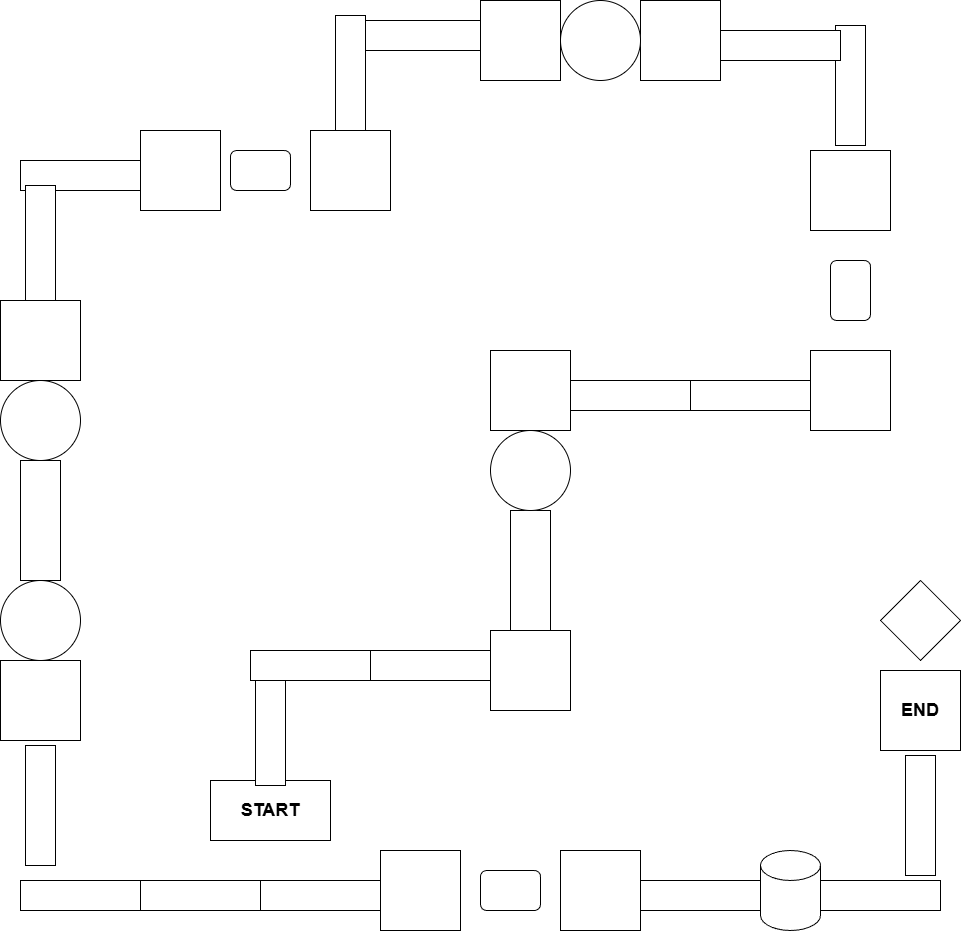

The diagram above was exported from draw.io. Its source (the exported page's mxGraphModel, read from the mxfile embedded in the PNG):
<mxGraphModel dx="1288" dy="664" grid="1" gridSize="10" guides="0" tooltips="1" connect="1" arrows="1" fold="1" page="1" pageScale="1" pageWidth="1000" pageHeight="970" background="#ffffff" math="0" shadow="0" adaptiveColors="auto">
  <root>
    <mxCell id="0" />
    <mxCell id="1" parent="0" />
    <mxCell id="2" value="&lt;h2&gt;&lt;font style=&quot;color: light-dark(rgb(0, 0, 0), rgb(0, 76, 153));&quot;&gt;START&lt;/font&gt;&lt;/h2&gt;" style="rounded=0;whiteSpace=wrap;html=1;fillColor=light-dark(#FFFFFF,#FFCC99);" parent="1" vertex="1">
      <mxGeometry x="220" y="790" width="120" height="60" as="geometry" />
    </mxCell>
    <mxCell id="3" value="" style="rounded=0;whiteSpace=wrap;html=1;rotation=90;strokeColor=light-dark(#000000,#E6E6E6);fillColor=light-dark(#FFFFFF,#CCCCCC);" parent="1" vertex="1">
      <mxGeometry x="220" y="720" width="120" height="30" as="geometry" />
    </mxCell>
    <mxCell id="4" value="" style="rounded=0;whiteSpace=wrap;html=1;rotation=-180;strokeColor=light-dark(#000000,#E6E6E6);fillColor=light-dark(#FFFFFF,#CCCCCC);" parent="1" vertex="1">
      <mxGeometry x="260" y="660" width="120" height="30" as="geometry" />
    </mxCell>
    <mxCell id="5" value="" style="rounded=0;whiteSpace=wrap;html=1;rotation=-180;strokeColor=light-dark(#000000,#E6E6E6);fillColor=light-dark(#FFFFFF,#CCCCCC);" parent="1" vertex="1">
      <mxGeometry x="380" y="660" width="120" height="30" as="geometry" />
    </mxCell>
    <mxCell id="6" value="" style="whiteSpace=wrap;html=1;aspect=fixed;fillColor=light-dark(#FFFFFF,#FFCC99);" parent="1" vertex="1">
      <mxGeometry x="500" y="640" width="80" height="80" as="geometry" />
    </mxCell>
    <mxCell id="8" value="" style="rounded=0;whiteSpace=wrap;html=1;rotation=90;fillColor=light-dark(#FFFFFF,#FFCC99);" parent="1" vertex="1">
      <mxGeometry x="480" y="560" width="120" height="40" as="geometry" />
    </mxCell>
    <mxCell id="9" value="" style="ellipse;whiteSpace=wrap;html=1;aspect=fixed;fillColor=light-dark(#FFFFFF,#CCCCFF);" parent="1" vertex="1">
      <mxGeometry x="500" y="440" width="80" height="80" as="geometry" />
    </mxCell>
    <mxCell id="10" value="" style="whiteSpace=wrap;html=1;aspect=fixed;fillColor=light-dark(#FFFFFF,#FFCC99);" parent="1" vertex="1">
      <mxGeometry x="500" y="360" width="80" height="80" as="geometry" />
    </mxCell>
    <mxCell id="11" value="" style="rounded=0;whiteSpace=wrap;html=1;rotation=-180;strokeColor=light-dark(#000000,#E6E6E6);fillColor=light-dark(#FFFFFF,#CCCCCC);" parent="1" vertex="1">
      <mxGeometry x="580" y="390" width="120" height="30" as="geometry" />
    </mxCell>
    <mxCell id="12" value="" style="rounded=0;whiteSpace=wrap;html=1;rotation=-180;strokeColor=light-dark(#000000,#E6E6E6);fillColor=light-dark(#FFFFFF,#CCCCCC);" parent="1" vertex="1">
      <mxGeometry x="700" y="390" width="120" height="30" as="geometry" />
    </mxCell>
    <mxCell id="14" value="" style="whiteSpace=wrap;html=1;aspect=fixed;fillColor=light-dark(#FFFFFF,#FFCC99);" parent="1" vertex="1">
      <mxGeometry x="820" y="360" width="80" height="80" as="geometry" />
    </mxCell>
    <mxCell id="16" value="" style="rounded=1;whiteSpace=wrap;html=1;fillColor=light-dark(#FFFFFF,#FF99CC);" parent="1" vertex="1">
      <mxGeometry x="840" y="270" width="40" height="60" as="geometry" />
    </mxCell>
    <mxCell id="17" value="" style="whiteSpace=wrap;html=1;aspect=fixed;fillColor=light-dark(#FFFFFF,#FFCC99);" parent="1" vertex="1">
      <mxGeometry x="820" y="160" width="80" height="80" as="geometry" />
    </mxCell>
    <mxCell id="18" value="" style="rounded=0;whiteSpace=wrap;html=1;rotation=90;strokeColor=light-dark(#000000,#E6E6E6);fillColor=light-dark(#FFFFFF,#CCCCCC);" parent="1" vertex="1">
      <mxGeometry x="800" y="80" width="120" height="30" as="geometry" />
    </mxCell>
    <mxCell id="19" value="" style="rounded=0;whiteSpace=wrap;html=1;rotation=0;strokeColor=light-dark(#000000,#E6E6E6);fillColor=light-dark(#FFFFFF,#CCCCCC);" parent="1" vertex="1">
      <mxGeometry x="730" y="40" width="120" height="30" as="geometry" />
    </mxCell>
    <mxCell id="20" value="" style="whiteSpace=wrap;html=1;aspect=fixed;fillColor=light-dark(#FFFFFF,#FFCC99);" parent="1" vertex="1">
      <mxGeometry x="650" y="10" width="80" height="80" as="geometry" />
    </mxCell>
    <mxCell id="21" value="" style="ellipse;whiteSpace=wrap;html=1;aspect=fixed;fillColor=light-dark(#FFFFFF,#CCCCFF);" parent="1" vertex="1">
      <mxGeometry x="570" y="10" width="80" height="80" as="geometry" />
    </mxCell>
    <mxCell id="22" value="" style="whiteSpace=wrap;html=1;aspect=fixed;fillColor=light-dark(#FFFFFF,#FFCC99);" parent="1" vertex="1">
      <mxGeometry x="490" y="10" width="80" height="80" as="geometry" />
    </mxCell>
    <mxCell id="23" value="" style="rounded=0;whiteSpace=wrap;html=1;rotation=0;strokeColor=light-dark(#000000,#E6E6E6);fillColor=light-dark(#FFFFFF,#CCCCCC);" parent="1" vertex="1">
      <mxGeometry x="370" y="30" width="120" height="30" as="geometry" />
    </mxCell>
    <mxCell id="24" value="" style="rounded=0;whiteSpace=wrap;html=1;rotation=90;strokeColor=light-dark(#000000,#E6E6E6);fillColor=light-dark(#FFFFFF,#CCCCCC);" parent="1" vertex="1">
      <mxGeometry x="300" y="70" width="120" height="30" as="geometry" />
    </mxCell>
    <mxCell id="25" value="" style="whiteSpace=wrap;html=1;aspect=fixed;fillColor=light-dark(#FFFFFF,#FFCC99);" parent="1" vertex="1">
      <mxGeometry x="320" y="140" width="80" height="80" as="geometry" />
    </mxCell>
    <mxCell id="26" value="" style="rounded=1;whiteSpace=wrap;html=1;fillColor=light-dark(#FFFFFF,#FF99CC);rotation=90;" parent="1" vertex="1">
      <mxGeometry x="250" y="150" width="40" height="60" as="geometry" />
    </mxCell>
    <mxCell id="27" value="" style="whiteSpace=wrap;html=1;aspect=fixed;fillColor=light-dark(#FFFFFF,#FFCC99);" parent="1" vertex="1">
      <mxGeometry x="150" y="140" width="80" height="80" as="geometry" />
    </mxCell>
    <mxCell id="28" value="" style="rounded=0;whiteSpace=wrap;html=1;rotation=0;strokeColor=light-dark(#000000,#E6E6E6);fillColor=light-dark(#FFFFFF,#CCCCCC);" parent="1" vertex="1">
      <mxGeometry x="30" y="170" width="120" height="30" as="geometry" />
    </mxCell>
    <mxCell id="29" value="" style="rounded=0;whiteSpace=wrap;html=1;rotation=90;strokeColor=light-dark(#000000,#E6E6E6);fillColor=light-dark(#FFFFFF,#CCCCCC);" parent="1" vertex="1">
      <mxGeometry x="-10" y="240" width="120" height="30" as="geometry" />
    </mxCell>
    <mxCell id="30" value="" style="ellipse;whiteSpace=wrap;html=1;aspect=fixed;fillColor=light-dark(#FFFFFF,#CCCCFF);" parent="1" vertex="1">
      <mxGeometry x="10" y="590" width="80" height="80" as="geometry" />
    </mxCell>
    <mxCell id="31" value="" style="ellipse;whiteSpace=wrap;html=1;aspect=fixed;fillColor=light-dark(#FFFFFF,#CCCCFF);" parent="1" vertex="1">
      <mxGeometry x="10" y="390" width="80" height="80" as="geometry" />
    </mxCell>
    <mxCell id="32" value="" style="whiteSpace=wrap;html=1;aspect=fixed;fillColor=light-dark(#FFFFFF,#FFCC99);" parent="1" vertex="1">
      <mxGeometry x="10" y="310" width="80" height="80" as="geometry" />
    </mxCell>
    <mxCell id="33" value="" style="rounded=0;whiteSpace=wrap;html=1;rotation=90;fillColor=light-dark(#FFFFFF,#FFCC99);" parent="1" vertex="1">
      <mxGeometry x="-10" y="510" width="120" height="40" as="geometry" />
    </mxCell>
    <mxCell id="34" value="" style="whiteSpace=wrap;html=1;aspect=fixed;fillColor=light-dark(#FFFFFF,#FFCC99);" parent="1" vertex="1">
      <mxGeometry x="10" y="670" width="80" height="80" as="geometry" />
    </mxCell>
    <mxCell id="35" value="" style="rounded=0;whiteSpace=wrap;html=1;rotation=90;strokeColor=light-dark(#000000,#E6E6E6);fillColor=light-dark(#FFFFFF,#CCCCCC);" parent="1" vertex="1">
      <mxGeometry x="-10" y="800" width="120" height="30" as="geometry" />
    </mxCell>
    <mxCell id="36" value="" style="rounded=0;whiteSpace=wrap;html=1;rotation=0;strokeColor=light-dark(#000000,#E6E6E6);fillColor=light-dark(#FFFFFF,#CCCCCC);" parent="1" vertex="1">
      <mxGeometry x="30" y="890" width="120" height="30" as="geometry" />
    </mxCell>
    <mxCell id="37" value="" style="rounded=0;whiteSpace=wrap;html=1;rotation=0;strokeColor=light-dark(#000000,#E6E6E6);fillColor=light-dark(#FFFFFF,#CCCCCC);" parent="1" vertex="1">
      <mxGeometry x="150" y="890" width="120" height="30" as="geometry" />
    </mxCell>
    <mxCell id="39" value="" style="rounded=0;whiteSpace=wrap;html=1;rotation=0;strokeColor=light-dark(#000000,#E6E6E6);fillColor=light-dark(#FFFFFF,#CCCCCC);" parent="1" vertex="1">
      <mxGeometry x="270" y="890" width="120" height="30" as="geometry" />
    </mxCell>
    <mxCell id="40" value="" style="whiteSpace=wrap;html=1;aspect=fixed;fillColor=light-dark(#FFFFFF,#FFCC99);" parent="1" vertex="1">
      <mxGeometry x="390" y="860" width="80" height="80" as="geometry" />
    </mxCell>
    <mxCell id="41" value="" style="rounded=1;whiteSpace=wrap;html=1;fillColor=light-dark(#FFFFFF,#FF99CC);rotation=90;" parent="1" vertex="1">
      <mxGeometry x="500" y="870" width="40" height="60" as="geometry" />
    </mxCell>
    <mxCell id="42" value="" style="whiteSpace=wrap;html=1;aspect=fixed;fillColor=light-dark(#FFFFFF,#FFCC99);" parent="1" vertex="1">
      <mxGeometry x="570" y="860" width="80" height="80" as="geometry" />
    </mxCell>
    <mxCell id="45" value="" style="rounded=0;whiteSpace=wrap;html=1;rotation=0;strokeColor=light-dark(#000000,#E6E6E6);fillColor=light-dark(#FFFFFF,#CCCCCC);" parent="1" vertex="1">
      <mxGeometry x="650" y="890" width="120" height="30" as="geometry" />
    </mxCell>
    <mxCell id="48" value="" style="shape=cylinder3;whiteSpace=wrap;html=1;boundedLbl=1;backgroundOutline=1;size=15;fillColor=light-dark(#FFFFFF,#FF9933);" parent="1" vertex="1">
      <mxGeometry x="770" y="860" width="60" height="80" as="geometry" />
    </mxCell>
    <mxCell id="49" value="" style="rounded=0;whiteSpace=wrap;html=1;rotation=0;strokeColor=light-dark(#000000,#E6E6E6);fillColor=light-dark(#FFFFFF,#CCCCCC);" parent="1" vertex="1">
      <mxGeometry x="830" y="890" width="120" height="30" as="geometry" />
    </mxCell>
    <mxCell id="50" value="" style="rounded=0;whiteSpace=wrap;html=1;rotation=-90;strokeColor=light-dark(#000000,#E6E6E6);fillColor=light-dark(#FFFFFF,#CCCCCC);" parent="1" vertex="1">
      <mxGeometry x="870" y="810" width="120" height="30" as="geometry" />
    </mxCell>
    <mxCell id="51" value="" style="rhombus;whiteSpace=wrap;html=1;fillColor=light-dark(#FFFFFF,#00FFFF);" parent="1" vertex="1">
      <mxGeometry x="890" y="590" width="80" height="80" as="geometry" />
    </mxCell>
    <mxCell id="52" value="&lt;h2&gt;&lt;font style=&quot;color: light-dark(rgb(0, 0, 0), rgb(102, 102, 255));&quot;&gt;END&lt;/font&gt;&lt;/h2&gt;" style="whiteSpace=wrap;html=1;aspect=fixed;fillColor=light-dark(#FFFFFF,#FFCC99);" parent="1" vertex="1">
      <mxGeometry x="890" y="680" width="80" height="80" as="geometry" />
    </mxCell>
  </root>
</mxGraphModel>